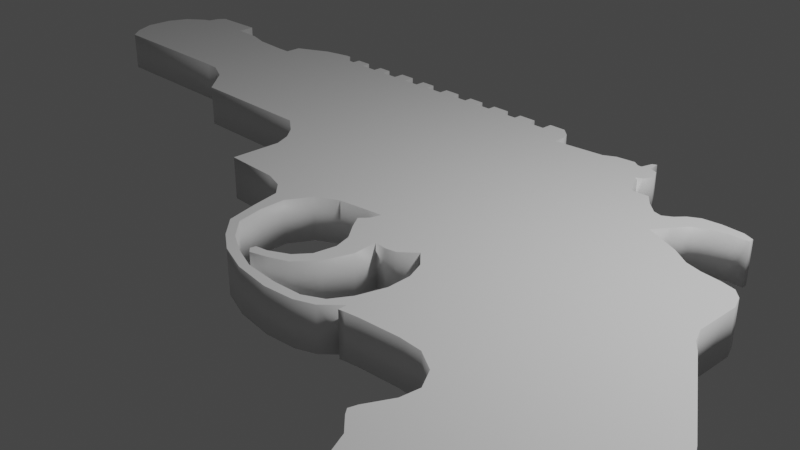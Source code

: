 # Source: heavy_pistol_pickup.blend  (saved by Blender 2.80.47; exported with 4.5.12 LTS)
import bpy
from mathutils import Matrix  # noqa: F401  (used for matrix-valued properties, if any)

bpy.ops.wm.read_factory_settings(use_empty=True)
scene = bpy.context.scene
scene.name = 'Scene'

# ---- collections
col_collection = bpy.data.collections.new('Collection'); scene.collection.children.link(col_collection)

# ---- materials (node trees are filled in below, after node groups)
mat_material = bpy.data.materials.new('Material')
mat_material.alpha_threshold = 0.0
mat_material.use_transparent_shadow = False
mat_material.roughness = 0.5
mat_material.line_color = (0.0, 0.0, 0.0, 1.0)

# ---- material node trees
mat_material.use_nodes = True; mat_material.node_tree.nodes.clear()
_N = mat_material.node_tree.nodes; _L = mat_material.node_tree.links
n0 = _N.new('ShaderNodeOutputMaterial'); n0.name = 'Material Output'; n0.location = (300, 300)
n1 = _N.new('ShaderNodeBsdfPrincipled'); n1.name = 'Principled BSDF'; n1.location = (10, 300)
n1.distribution = 'GGX'
n1.subsurface_method = 'BURLEY'
n1.inputs[3].default_value = 1.45
_L.new(n1.outputs[0], n0.inputs[0])
n0.is_active_output = True

# ---- world
world_world = bpy.data.worlds.new('World'); scene.world = world_world
world_world.use_nodes = True; world_world.node_tree.nodes.clear()
_N = world_world.node_tree.nodes; _L = world_world.node_tree.links
n0 = _N.new('ShaderNodeOutputWorld'); n0.name = 'World Output'; n0.location = (300, 300)
n1 = _N.new('ShaderNodeBackground'); n1.name = 'Background'; n1.location = (10, 300)
n1.inputs[0].default_value = (0.05088, 0.05088, 0.05088, 1.0)
_L.new(n1.outputs[0], n0.inputs[0])
n0.is_active_output = True
world_world.color = (0.05088, 0.05088, 0.05088)
world_world.use_sun_shadow = False
world_world.sun_shadow_jitter_overblur = 0.0

# ---- cameras
cam_camera = bpy.data.cameras.new('Camera')
cam_camera.clip_end = 100.0
cam_camera.ortho_scale = 7.314
cam_camera.dof.focus_distance = 0.0
cam_camera.dof.aperture_fstop = 128.0

# ---- lights
light_light = bpy.data.lights.new('Light', 'POINT')
light_light.transmission_factor = 0.0
light_light.cutoff_distance = 30.0
light_light.energy = 1000.0
light_light.shadow_buffer_clip_start = 1.001
light_light.shadow_soft_size = 0.1
light_light.shadow_maximum_resolution = 0.006
light_light.use_absolute_resolution = True

# ---- meshes
me_cube = bpy.data.meshes.new('Cube')
me_cube.from_pydata([(-0.6154, 0.09546, -0.03358), (-0.5514, 0.04825, -0.03358), (-0.5143, 0.004407, -0.03358), (-0.4907, -0.04955, -0.03358), (-0.4907, -0.2145, -0.03358), (-0.3103, -0.2185, -0.03358), (-0.2462, -0.2388, -0.03358), (-0.2024, -0.2792, -0.03358), (-1.055, 0.09546, -0.03358), (-1.146, 0.1933, -0.03358), (-1.224, 0.2303, -0.03358), (-1.274, 0.2337, -0.03358), (-1.787, 0.2337, -0.03358), (-1.827, 0.2776, -0.03358), (-1.861, 0.3484, -0.03358), (-1.861, 0.4428, -0.03358), (-1.831, 0.5102, -0.03358), (-1.774, 0.5574, -0.03358), (-1.75, 0.5676, -0.03358), (-1.743, 0.6047, -0.03358), (-1.723, 0.6283, -0.03358), (-1.545, 0.633, -0.03358), (-1.542, 0.5723, -0.03358), (-1.44, 0.5689, -0.03358), (-1.366, 0.5487, -0.03358), (-1.248, 0.5419, -0.03358), (-1.198, 0.5419, -0.03358), (-1.198, 0.5969, -0.03358), (-1.088, 0.6519, -0.03358), (-0.9999, 0.6721, -0.03358), (-0.9831, 0.6721, -0.03358), (-0.9493, 0.6384, -0.03358), (-0.9247, 0.6384, -0.03358), (-0.9247, 0.6657, -0.03358), (-0.8698, 0.6657, -0.03358), (-0.8698, 0.6354, -0.03358), (-0.8057, 0.6354, -0.03358), (-0.8057, 0.6657, -0.03358), (-0.7585, 0.6657, -0.03358), (-0.7585, 0.6354, -0.03358), (-0.6978, 0.6354, -0.03358), (-0.6978, 0.6725, -0.03358), (-0.6438, 0.6725, -0.03358), (-0.6438, 0.6354, -0.03358), (-0.5865, 0.6354, -0.03358), (-0.5865, 0.6691, -0.03358), (-0.5359, 0.6691, -0.03358), (-0.5359, 0.6387, -0.03358), (-0.4718, 0.6387, -0.03358), (-0.4718, 0.6691, -0.03358), (-0.4145, 0.6691, -0.03358), (-0.4145, 0.6421, -0.03358), (-0.3572, 0.6421, -0.03358), (-0.3572, 0.6691, -0.03358), (-0.3032, 0.6691, -0.03358), (-0.3032, 0.6421, -0.03358), (-0.2493, 0.6421, -0.03358), (-0.2493, 0.6691, -0.03358), (-0.1886, 0.6691, -0.03358), (-0.1886, 0.6421, -0.03358), (-0.1346, 0.6421, -0.03358), (-0.1346, 0.6691, -0.03358), (-0.07391, 0.6691, -0.03358), (-0.07391, 0.6387, -0.03358), (-0.01321, 0.6387, -0.03358), (-0.01321, 0.6758, -0.03358), (0.04411, 0.6758, -0.03358), (0.07446, 0.6489, -0.03358), (0.08458, 0.6219, -0.03358), (0.08424, 0.5814, -0.03358), (0.2529, 0.5983, -0.03358), (0.2899, 0.6185, -0.03358), (0.3506, 0.6252, -0.03358), (0.3709, 0.6118, -0.03358), (0.3844, 0.6118, -0.03358), (0.3945, 0.6489, -0.03358), (0.408, 0.6556, -0.03358), (0.4113, 0.6185, -0.03358), (0.4383, 0.6084, -0.03358), (0.4552, 0.5747, -0.03358), (0.4383, 0.5443, -0.03358), (0.4181, 0.5342, -0.03358), (0.4316, 0.5241, -0.03358), (0.4451, 0.487, -0.03358), (0.4653, 0.4533, -0.03358), (0.5193, 0.4566, -0.03358), (0.5496, 0.4195, -0.03358), (0.5867, 0.3858, -0.03358), (0.6137, 0.3791, -0.03358), (0.6407, 0.3959, -0.03358), (0.6643, 0.4229, -0.03358), (0.698, 0.4431, -0.03358), (0.7553, 0.4499, -0.03358), (0.8228, 0.4465, -0.03358), (0.8565, 0.433, -0.03358), (0.8565, 0.4162, -0.03358), (0.8093, 0.4162, -0.03358), (0.7553, 0.4027, -0.03358), (0.7047, 0.3791, -0.03358), (0.6778, 0.342, -0.03358), (0.6407, 0.288, -0.03358), (0.6912, 0.2678, -0.03358), (0.7519, 0.2408, -0.03358), (0.8093, 0.2037, -0.03358), (0.8599, 0.1902, -0.03358), (0.9206, 0.1835, -0.03358), (0.9644, 0.1734, -0.03358), (0.9914, 0.1464, -0.03358), (1.008, 0.1026, -0.03358), (1.008, -0.03908, -0.03358), (1.028, -0.08629, -0.03358), (1.052, -0.1166, -0.03358), (1.234, -0.3965, -0.03358), (1.322, -0.5618, -0.03358), (1.403, -0.7742, -0.03358), (1.463, -0.9395, -0.03358), (1.507, -1.074, -0.03358), (1.551, -1.162, -0.03358), (1.555, -1.202, -0.03358), (1.497, -1.246, -0.03358), (1.369, -1.28, -0.03358), (1.227, -1.294, -0.03358), (1.106, -1.294, -0.03358), (0.988, -1.28, -0.03358), (0.8936, -1.243, -0.03358), (0.8531, -1.189, -0.03358), (0.8362, -1.132, -0.03358), (0.7418, -1.068, -0.03358), (0.7317, -1.047, -0.03358), (0.7385, -1.024, -0.03358), (0.7755, -0.9664, -0.03358), (0.7789, -0.9125, -0.03358), (0.7519, -0.8518, -0.03358), (0.7081, -0.8113, -0.03358), (0.6946, -0.7945, -0.03358), (0.7014, -0.7708, -0.03358), (0.7385, -0.6967, -0.03358), (0.7452, -0.6393, -0.03358), (0.7115, -0.582, -0.03358), (0.6474, -0.5449, -0.03358), (0.5766, -0.5415, -0.03358), (0.4552, -0.5517, -0.03358), (0.4113, -0.5584, -0.03358), (0.3945, -0.5618, -0.03358), (0.3945, -0.5348, -0.03358), (0.3439, -0.5854, -0.03358), (0.2866, -0.609, -0.03358), (0.1922, -0.6191, -0.03358), (0.07413, -0.6056, -0.03358), (-0.02367, -0.5719, -0.03358), (-0.09111, -0.528, -0.03358), (-0.1552, -0.4673, -0.03358), (-0.1822, -0.3696, -0.03358), (-0.1282, -0.4572, -0.03358), (-0.1484, -0.3729, -0.03358), (-0.06751, -0.5146, -0.03358), (-6.178e-05, -0.5517, -0.03358), (0.08424, -0.582, -0.03358), (0.1922, -0.5887, -0.03358), (0.2832, -0.582, -0.03358), (0.3405, -0.5517, -0.03358), (0.3743, -0.4943, -0.03358), (0.3979, -0.41, -0.03358), (0.3945, -0.3358, -0.03358), (0.3709, -0.2785, -0.03358), (0.327, -0.2347, -0.03358), (0.2832, -0.2751, -0.03358), (0.2495, -0.2819, -0.03358), (0.209, -0.2785, -0.03358), (0.2158, -0.3561, -0.03358), (0.1888, -0.4404, -0.03358), (0.1382, -0.5011, -0.03358), (0.08424, -0.5247, -0.03358), (0.03029, -0.5415, -0.03358), (0.01343, -0.528, -0.03358), (0.0168, -0.5112, -0.03358), (0.05389, -0.5044, -0.03358), (0.1112, -0.4741, -0.03358), (0.1449, -0.4303, -0.03358), (0.1551, -0.3628, -0.03358), (0.1382, -0.3089, -0.03358), (0.09773, -0.2583, -0.03358), (0.07075, -0.2178, -0.03358), (0.09099, -0.1942, -0.03358), (0.1011, -0.1605, -0.03358), (0.05052, -0.1672, -0.03358), (-0.0439, -0.1807, -0.03358), (-0.1113, -0.2178, -0.03358), (-0.1518, -0.292, -0.03358), (-0.6154, 0.09546, 0.101), (-0.5514, 0.04825, 0.101), (-0.5143, 0.004407, 0.101), (-0.4907, -0.04955, 0.101), (-0.4907, -0.2145, 0.101), (-0.3103, -0.2185, 0.101), (-0.2462, -0.2388, 0.101), (-0.2024, -0.2792, 0.101), (-1.055, 0.09546, 0.101), (-1.146, 0.1933, 0.101), (-1.224, 0.2303, 0.101), (-1.274, 0.2337, 0.101), (-1.787, 0.2337, 0.101), (-1.827, 0.2776, 0.101), (-1.861, 0.3484, 0.101), (-1.861, 0.4428, 0.101), (-1.831, 0.5102, 0.101), (-1.774, 0.5574, 0.101), (-1.75, 0.5676, 0.101), (-1.743, 0.6047, 0.101), (-1.723, 0.6283, 0.101), (-1.545, 0.633, 0.101), (-1.542, 0.5723, 0.101), (-1.44, 0.5689, 0.101), (-1.366, 0.5487, 0.101), (-1.248, 0.5419, 0.101), (-1.198, 0.5419, 0.101), (-1.198, 0.5969, 0.101), (-1.088, 0.6519, 0.101), (-0.9999, 0.6721, 0.101), (-0.9831, 0.6721, 0.101), (-0.9493, 0.6384, 0.101), (-0.9247, 0.6384, 0.101), (-0.9247, 0.6657, 0.101), (-0.8698, 0.6657, 0.101), (-0.8698, 0.6354, 0.101), (-0.8057, 0.6354, 0.101), (-0.8057, 0.6657, 0.101), (-0.7585, 0.6657, 0.101), (-0.7585, 0.6354, 0.101), (-0.6978, 0.6354, 0.101), (-0.6978, 0.6725, 0.101), (-0.6438, 0.6725, 0.101), (-0.6438, 0.6354, 0.101), (-0.5865, 0.6354, 0.101), (-0.5865, 0.6691, 0.101), (-0.5359, 0.6691, 0.101), (-0.5359, 0.6387, 0.101), (-0.4718, 0.6387, 0.101), (-0.4718, 0.6691, 0.101), (-0.4145, 0.6691, 0.101), (-0.4145, 0.6421, 0.101), (-0.3572, 0.6421, 0.101), (-0.3572, 0.6691, 0.101), (-0.3032, 0.6691, 0.101), (-0.3032, 0.6421, 0.101), (-0.2493, 0.6421, 0.101), (-0.2493, 0.6691, 0.101), (-0.1886, 0.6691, 0.101), (-0.1886, 0.6421, 0.101), (-0.1346, 0.6421, 0.101), (-0.1346, 0.6691, 0.101), (-0.07391, 0.6691, 0.101), (-0.07391, 0.6387, 0.101), (-0.01321, 0.6387, 0.101), (-0.01321, 0.6758, 0.101), (0.04411, 0.6758, 0.101), (0.07446, 0.6489, 0.101), (0.08458, 0.6219, 0.101), (0.08424, 0.5814, 0.101), (0.2529, 0.5983, 0.101), (0.2899, 0.6185, 0.101), (0.3506, 0.6252, 0.101), (0.3709, 0.6118, 0.101), (0.3844, 0.6118, 0.101), (0.3945, 0.6489, 0.101), (0.408, 0.6556, 0.101), (0.4113, 0.6185, 0.101), (0.4383, 0.6084, 0.101), (0.4552, 0.5747, 0.101), (0.4383, 0.5443, 0.101), (0.4181, 0.5342, 0.101), (0.4316, 0.5241, 0.101), (0.4451, 0.487, 0.101), (0.4653, 0.4533, 0.101), (0.5193, 0.4566, 0.101), (0.5496, 0.4195, 0.101), (0.5867, 0.3858, 0.101), (0.6137, 0.3791, 0.101), (0.6407, 0.3959, 0.101), (0.6643, 0.4229, 0.101), (0.698, 0.4431, 0.101), (0.7553, 0.4499, 0.101), (0.8228, 0.4465, 0.101), (0.8565, 0.433, 0.101), (0.8565, 0.4162, 0.101), (0.8093, 0.4162, 0.101), (0.7553, 0.4027, 0.101), (0.7047, 0.3791, 0.101), (0.6778, 0.342, 0.101), (0.6407, 0.288, 0.101), (0.6912, 0.2678, 0.101), (0.7519, 0.2408, 0.101), (0.8093, 0.2037, 0.101), (0.8599, 0.1902, 0.101), (0.9206, 0.1835, 0.101), (0.9644, 0.1734, 0.101), (0.9914, 0.1464, 0.101), (1.008, 0.1026, 0.101), (1.008, -0.03908, 0.101), (1.028, -0.08629, 0.101), (1.052, -0.1166, 0.101), (1.234, -0.3965, 0.101), (1.322, -0.5618, 0.101), (1.403, -0.7742, 0.101), (1.463, -0.9395, 0.101), (1.507, -1.074, 0.101), (1.551, -1.162, 0.101), (1.555, -1.202, 0.101), (1.497, -1.246, 0.101), (1.369, -1.28, 0.101), (1.227, -1.294, 0.101), (1.106, -1.294, 0.101), (0.988, -1.28, 0.101), (0.8936, -1.243, 0.101), (0.8531, -1.189, 0.101), (0.8362, -1.132, 0.101), (0.7418, -1.068, 0.101), (0.7317, -1.047, 0.101), (0.7385, -1.024, 0.101), (0.7755, -0.9664, 0.101), (0.7789, -0.9125, 0.101), (0.7519, -0.8518, 0.101), (0.7081, -0.8113, 0.101), (0.6946, -0.7945, 0.101), (0.7014, -0.7708, 0.101), (0.7385, -0.6967, 0.101), (0.7452, -0.6393, 0.101), (0.7115, -0.582, 0.101), (0.6474, -0.5449, 0.101), (0.5766, -0.5415, 0.101), (0.4552, -0.5517, 0.101), (0.4113, -0.5584, 0.101), (0.3945, -0.5618, 0.101), (0.3945, -0.5348, 0.101), (0.3439, -0.5854, 0.101), (0.2866, -0.609, 0.101), (0.1922, -0.6191, 0.101), (0.07413, -0.6056, 0.101), (-0.02367, -0.5719, 0.101), (-0.09111, -0.528, 0.101), (-0.1552, -0.4673, 0.101), (-0.1822, -0.3696, 0.101), (-0.1282, -0.4572, 0.101), (-0.1484, -0.3729, 0.101), (-0.06751, -0.5146, 0.101), (-6.178e-05, -0.5517, 0.101), (0.08424, -0.582, 0.101), (0.1922, -0.5887, 0.101), (0.2832, -0.582, 0.101), (0.3405, -0.5517, 0.101), (0.3743, -0.4943, 0.101), (0.3979, -0.41, 0.101), (0.3945, -0.3358, 0.101), (0.3709, -0.2785, 0.101), (0.327, -0.2347, 0.101), (0.2832, -0.2751, 0.101), (0.2495, -0.2819, 0.101), (0.209, -0.2785, 0.101), (0.2158, -0.3561, 0.101), (0.1888, -0.4404, 0.101), (0.1382, -0.5011, 0.101), (0.08424, -0.5247, 0.101), (0.03029, -0.5415, 0.101), (0.01343, -0.528, 0.101), (0.0168, -0.5112, 0.101), (0.05389, -0.5044, 0.101), (0.1112, -0.4741, 0.101), (0.1449, -0.4303, 0.101), (0.1551, -0.3628, 0.101), (0.1382, -0.3089, 0.101), (0.09773, -0.2583, 0.101), (0.07075, -0.2178, 0.101), (0.09099, -0.1942, 0.101), (0.1011, -0.1605, 0.101), (0.05052, -0.1672, 0.101), (-0.0439, -0.1807, 0.101), (-0.1113, -0.2178, 0.101), (-0.1518, -0.292, 0.101)], [], [(360, 359, 367, 366), (70, 186, 187), (138, 139, 111), (68, 69, 64, 67), (165, 184, 70, 84), (259, 376, 375), (162, 140, 141, 161), (131, 114, 126, 130), (275, 274, 273, 276), (5, 4, 3), (356, 355, 354, 357), (191, 248, 245, 190), (20, 21, 22, 18), (176, 177, 171, 172), (257, 256, 253, 258), (364, 363, 362, 365), (252, 249, 258, 253), (122, 126, 114, 115), (224, 221, 198, 197), (185, 186, 70, 184), (190, 241, 240, 189), (228, 225, 189, 229), (251, 250, 249, 252), (255, 254, 253, 256), (0, 48, 51), (211, 207, 201, 200), (203, 202, 201, 207), (293, 298, 297, 294), (159, 146, 147, 158), (13, 14, 18, 12), (207, 206, 204, 203), (15, 16, 17), (18, 19, 20), (11, 24, 25), (279, 280, 91, 90), (55, 1, 52), (209, 207, 211, 210), (228, 39, 38, 227), (238, 237, 240, 239), (232, 229, 189, 233), (234, 233, 236, 235), (139, 140, 163, 111), (218, 217, 220, 219), (224, 223, 222, 221), (31, 32, 9), (277, 278, 89, 88), (34, 35, 32, 33), (318, 316, 315, 319), (83, 84, 70), (299, 298, 353, 352), (163, 110, 111), (290, 354, 353, 291), (260, 270, 262, 261), (264, 263, 266, 265), (74, 81, 73), (196, 377, 376, 259), (294, 297, 296, 295), (266, 263, 270, 269), (303, 320, 319, 315), (83, 81, 82), (64, 69, 60, 63), (293, 292, 353, 298), (270, 260, 259, 272), (103, 164, 102), (100, 101, 165), (88, 100, 87), (91, 98, 90), (91, 92, 97, 98), (344, 342, 340, 339), (286, 281, 280, 287), (178, 179, 169, 170), (224, 197, 189, 225), (375, 374, 373, 259), (141, 142, 144, 161), (333, 350, 349, 334), (334, 349, 348, 335), (335, 348, 347, 336), (336, 347, 346, 337), (337, 346, 345, 338), (196, 259, 258, 195), (9, 32, 35, 8), (258, 249, 191, 195), (343, 377, 196, 341), (352, 329, 328, 300), (327, 326, 301, 300), (302, 301, 326, 325), (162, 163, 140), (333, 331, 330, 350), (144, 145, 160, 161), (142, 143, 144), (179, 180, 168, 169), (315, 311, 304, 303), (119, 120, 116, 117), (309, 308, 306, 305), (117, 118, 119), (322, 321, 324, 323), (121, 122, 115), (15, 17, 18, 14), (123, 124, 125), (189, 237, 236, 233), (127, 128, 129), (244, 241, 190, 245), (372, 371, 370, 357), (351, 350, 330, 329), (181, 168, 180), (359, 358, 368, 367), (358, 357, 369, 368), (157, 148, 149, 156), (173, 176, 172), (361, 360, 366, 365), (75, 76, 77, 74), (7, 6, 69, 70), (215, 220, 217, 216), (192, 193, 194), (3, 2, 6, 5), (2, 60, 69, 6), (66, 67, 64, 65), (48, 49, 50, 51), (320, 131, 130, 319), (249, 248, 191), (1, 55, 56, 2), (12, 18, 22, 11), (8, 35, 36, 0), (0, 36, 39, 40), (159, 160, 145, 146), (26, 31, 9, 10), (0, 44, 47, 48), (315, 314, 312, 311), (345, 344, 339, 338), (29, 30, 31, 28), (2, 56, 59, 60), (26, 10, 11, 25), (11, 22, 23, 24), (71, 72, 73, 81), (206, 205, 204), (209, 208, 207), (264, 265, 76, 75), (112, 137, 138, 111), (163, 164, 109, 110), (189, 240, 237), (213, 200, 214), (215, 214, 200, 199), (28, 31, 26, 27), (365, 366, 177, 176), (107, 108, 105, 106), (38, 39, 36, 37), (62, 63, 60, 61), (221, 220, 198), (70, 71, 81, 83), (132, 133, 134, 135), (373, 372, 357, 354), (262, 270, 263), (300, 299, 352), (44, 45, 46, 47), (157, 158, 147, 148), (302, 321, 320, 303), (78, 79, 80, 77), (270, 272, 271), (195, 191, 192, 194), (108, 109, 104, 105), (259, 273, 272), (325, 324, 321, 302), (87, 84, 85, 86), (87, 100, 165, 84), (291, 353, 292), (354, 290, 289), (276, 289, 277), (89, 90, 98, 99), (279, 287, 280), (88, 89, 99, 100), (342, 343, 341, 340), (97, 92, 93, 96), (96, 93, 94, 95), (7, 70, 187, 188), (109, 164, 103, 104), (81, 74, 77, 80), (285, 282, 281, 286), (113, 136, 137, 112), (285, 284, 283, 282), (155, 150, 151, 153), (155, 156, 149, 150), (52, 1, 0, 51), (154, 153, 151, 152), (259, 373, 354, 273), (273, 354, 289, 276), (213, 212, 211, 200), (352, 351, 329), (154, 152, 7, 188), (333, 332, 331), (328, 327, 300), (289, 288, 278, 277), (132, 113, 114, 131), (135, 136, 113, 132), (0, 40, 43, 44), (307, 306, 308), (267, 266, 269, 268), (120, 121, 115, 116), (123, 125, 126, 122), (311, 310, 304), (314, 313, 312), (317, 316, 318), (127, 129, 130, 126), (165, 166, 167, 168), (102, 164, 165, 101), (287, 279, 278, 288), (184, 165, 168, 183), (181, 182, 183, 168), (369, 357, 370), (178, 170, 171, 177), (310, 309, 305, 304), (361, 365, 362), (176, 173, 174, 175), (301, 112, 111, 300), (250, 61, 60, 249), (352, 163, 162, 351), (193, 4, 5, 194), (302, 113, 112, 301), (251, 62, 61, 250), (352, 353, 164, 163), (199, 10, 9, 198), (303, 114, 113, 302), (252, 63, 62, 251), (353, 354, 165, 164), (197, 8, 0, 189), (351, 162, 161, 350), (249, 60, 59, 248), (354, 355, 166, 165), (202, 13, 12, 201), (305, 116, 115, 304), (254, 65, 64, 253), (355, 356, 167, 166), (203, 14, 13, 202), (306, 117, 116, 305), (255, 66, 65, 254), (356, 357, 168, 167), (204, 15, 14, 203), (307, 118, 117, 306), (256, 67, 66, 255), (285, 286, 97, 96), (191, 2, 3, 192), (357, 358, 169, 168), (205, 16, 15, 204), (308, 119, 118, 307), (257, 68, 67, 256), (358, 359, 170, 169), (206, 17, 16, 205), (309, 120, 119, 308), (258, 69, 68, 257), (359, 360, 171, 170), (207, 18, 17, 206), (310, 121, 120, 309), (259, 70, 69, 258), (360, 361, 172, 171), (208, 19, 18, 207), (311, 122, 121, 310), (259, 260, 71, 70), (361, 362, 173, 172), (209, 20, 19, 208), (312, 123, 122, 311), (260, 261, 72, 71), (362, 363, 174, 173), (210, 21, 20, 209), (313, 124, 123, 312), (261, 262, 73, 72), (363, 364, 175, 174), (211, 22, 21, 210), (314, 125, 124, 313), (262, 263, 74, 73), (364, 365, 176, 175), (212, 23, 22, 211), (315, 126, 125, 314), (263, 264, 75, 74), (230, 229, 232, 231), (213, 24, 23, 212), (316, 127, 126, 315), (242, 241, 244, 243), (366, 367, 178, 177), (214, 25, 24, 213), (317, 128, 127, 316), (194, 5, 6, 195), (265, 266, 77, 76), (215, 26, 25, 214), (318, 129, 128, 317), (266, 267, 78, 77), (368, 369, 180, 179), (216, 27, 26, 215), (319, 130, 129, 318), (267, 268, 79, 78), (369, 370, 181, 180), (217, 28, 27, 216), (246, 245, 248, 247), (268, 269, 80, 79), (370, 371, 182, 181), (218, 29, 28, 217), (321, 132, 131, 320), (227, 226, 225, 228), (269, 270, 81, 80), (219, 30, 29, 218), (322, 133, 132, 321), (270, 271, 82, 81), (372, 373, 184, 183), (220, 31, 30, 219), (323, 134, 133, 322), (271, 272, 83, 82), (374, 185, 184, 373), (221, 32, 31, 220), (324, 135, 134, 323), (272, 273, 84, 83), (375, 186, 185, 374), (222, 33, 32, 221), (325, 136, 135, 324), (273, 274, 85, 84), (376, 187, 186, 375), (223, 34, 33, 222), (326, 137, 136, 325), (274, 275, 86, 85), (377, 188, 187, 376), (224, 35, 34, 223), (327, 138, 137, 326), (275, 276, 87, 86), (343, 154, 188, 377), (225, 36, 35, 224), (328, 139, 138, 327), (276, 277, 88, 87), (226, 37, 36, 225), (329, 140, 139, 328), (40, 41, 42, 43), (367, 368, 179, 178), (227, 38, 37, 226), (278, 279, 90, 89), (52, 53, 54, 55), (56, 57, 58, 59), (229, 40, 39, 228), (331, 142, 141, 330), (280, 281, 92, 91), (230, 41, 40, 229), (332, 143, 142, 331), (281, 282, 93, 92), (231, 42, 41, 230), (333, 144, 143, 332), (282, 283, 94, 93), (232, 43, 42, 231), (334, 145, 144, 333), (283, 284, 95, 94), (233, 44, 43, 232), (335, 146, 145, 334), (284, 285, 96, 95), (234, 45, 44, 233), (330, 141, 140, 329), (336, 147, 146, 335), (235, 46, 45, 234), (337, 148, 147, 336), (286, 287, 98, 97), (236, 47, 46, 235), (338, 149, 148, 337), (287, 288, 99, 98), (237, 48, 47, 236), (339, 150, 149, 338), (288, 289, 100, 99), (238, 49, 48, 237), (340, 151, 150, 339), (289, 290, 101, 100), (239, 50, 49, 238), (341, 152, 151, 340), (290, 291, 102, 101), (240, 51, 50, 239), (196, 7, 152, 341), (291, 292, 103, 102), (241, 52, 51, 240), (371, 372, 183, 182), (344, 155, 153, 342), (292, 293, 104, 103), (242, 53, 52, 241), (342, 153, 154, 343), (198, 9, 8, 197), (293, 294, 105, 104), (243, 54, 53, 242), (345, 156, 155, 344), (201, 12, 11, 200), (294, 295, 106, 105), (244, 55, 54, 243), (346, 157, 156, 345), (195, 6, 7, 196), (295, 296, 107, 106), (245, 56, 55, 244), (347, 158, 157, 346), (189, 0, 1, 190), (296, 297, 108, 107), (246, 57, 56, 245), (348, 159, 158, 347), (192, 3, 4, 193), (297, 298, 109, 108), (247, 58, 57, 246), (349, 160, 159, 348), (190, 1, 2, 191), (298, 299, 110, 109), (248, 59, 58, 247), (350, 161, 160, 349), (200, 11, 10, 199), (299, 300, 111, 110), (253, 64, 63, 252), (304, 115, 114, 303), (220, 215, 199, 198)])
me_cube.polygons.foreach_set('use_smooth', [0, 0, 0, 0, 0, 0, 0, 0, 0, 0, 0, 0, 0, 0, 0, 0, 0, 0, 0, 0, 0, 0, 0, 0, 0, 0, 0, 0, 0, 0, 0, 0, 0, 0, 1, 0, 0, 1, 0, 0, 0, 0, 0, 0, 0, 1, 0, 0, 0, 0, 0, 0, 0, 0, 0, 0, 0, 0, 0, 0, 0, 0, 0, 0, 0, 0, 0, 0, 0, 0, 0, 0, 0, 0, 0, 0, 0, 0, 0, 0, 0, 0, 0, 0, 0, 0, 0, 0, 0, 0, 0, 0, 0, 0, 0, 0, 0, 0, 0, 0, 0, 0, 0, 0, 0, 0, 0, 0, 0, 0, 0, 0, 0, 0, 0, 0, 0, 0, 1, 0, 0, 0, 0, 0, 0, 0, 0, 0, 0, 0, 0, 0, 0, 0, 0, 0, 1, 0, 0, 0, 0, 0, 0, 1, 0, 0, 0, 0, 0, 0, 0, 0, 0, 0, 0, 0, 0, 0, 0, 0, 0, 0, 0, 0, 0, 0, 0, 0, 0, 0, 0, 0, 0, 0, 0, 0, 0, 0, 0, 0, 0, 0, 0, 0, 0, 0, 0, 0, 0, 0, 0, 0, 0, 0, 0, 0, 0, 0, 0, 0, 0, 0, 0, 0, 0, 0, 0, 0, 0, 0, 0, 0, 1, 1, 1, 1, 1, 1, 1, 1, 1, 1, 1, 1, 1, 1, 1, 1, 1, 1, 1, 1, 1, 1, 1, 1, 1, 1, 1, 1, 1, 1, 1, 1, 1, 1, 1, 1, 1, 1, 1, 1, 1, 1, 1, 1, 1, 1, 1, 1, 1, 1, 1, 1, 1, 1, 1, 1, 1, 1, 1, 1, 0, 1, 1, 0, 1, 1, 1, 1, 1, 1, 1, 1, 1, 1, 1, 1, 1, 1, 0, 1, 1, 1, 1, 0, 1, 1, 1, 1, 1, 1, 1, 1, 1, 1, 1, 1, 1, 1, 1, 1, 1, 1, 1, 1, 1, 1, 1, 1, 1, 1, 1, 1, 1, 1, 0, 1, 1, 1, 0, 0, 1, 1, 1, 1, 1, 1, 1, 1, 1, 1, 1, 1, 1, 1, 1, 1, 1, 1, 1, 1, 1, 1, 1, 1, 1, 1, 1, 1, 1, 1, 1, 1, 1, 1, 1, 1, 1, 1, 1, 1, 1, 1, 1, 1, 1, 1, 1, 1, 1, 1, 1, 1, 1, 1, 1, 1, 1, 1, 1, 1, 1, 1, 1, 1, 1, 1, 1, 1, 1, 1, 0])
_uv = me_cube.uv_layers.new(name='UVMap')
_uv.uv.foreach_set('vector', [0.0, 0.0, 0.0, 0.0, 0.0, 0.0, 0.0, 0.0, 0.0, 0.0, 0.0, 0.0, 0.0, 0.0, 0.0, 0.0, 0.0, 0.0, 0.0, 0.0, 0.0, 0.0, 0.0, 0.0, 0.0, 0.0, 0.0, 0.0, 0.0, 0.0, 0.0, 0.0, 0.0, 0.0, 0.0, 0.0, 0.0, 0.0, 0.0, 0.0, 0.0, 0.0, 0.0, 0.0, 0.0, 0.0, 0.0, 0.0, 0.0, 0.0, 0.0, 0.0, 0.0, 0.0, 0.0, 0.0, 0.0, 0.0, 0.0, 0.0, 0.0, 0.0, 0.0, 0.0, 0.0, 0.0, 0.0, 0.0, 0.0, 0.0, 0.0, 0.0, 0.0, 0.0, 0.0, 0.0, 0.0, 0.0, 0.0, 0.0, 0.0, 0.0, 0.0, 0.0, 0.0, 0.0, 0.0, 0.0, 0.0, 0.0, 0.0, 0.0, 0.0, 0.0, 0.0, 0.0, 0.0, 0.0, 0.0, 0.0, 0.0, 0.0, 0.0, 0.0, 0.0, 0.0, 0.0, 0.0, 0.0, 0.0, 0.0, 0.0, 0.0, 0.0, 0.0, 0.0, 0.0, 0.0, 0.0, 0.0, 0.0, 0.0, 0.0, 0.0, 0.0, 0.0, 0.0, 0.0, 0.0, 0.0, 0.0, 0.0, 0.0, 0.0, 0.0, 0.0, 0.0, 0.0, 0.0, 0.0, 0.0, 0.0, 0.0, 0.0, 0.0, 0.0, 0.0, 0.0, 0.0, 0.0, 0.0, 0.0, 0.0, 0.0, 0.0, 0.0, 0.0, 0.0, 0.0, 0.0, 0.0, 0.0, 0.0, 0.0, 0.0, 0.0, 0.0, 0.0, 0.0, 0.0, 0.0, 0.0, 0.0, 0.0, 0.0, 0.0, 0.0, 0.0, 0.0, 0.0, 0.0, 0.0, 0.0, 0.0, 0.0, 0.0, 0.0, 0.0, 0.0, 0.0, 0.0, 0.0, 0.0, 0.0, 0.0, 0.0, 0.0, 0.0, 0.0, 0.0, 0.0, 0.0, 0.0, 0.0, 0.0, 0.0, 0.0, 0.0, 0.0, 0.0, 0.0, 0.0, 0.0, 0.0, 0.0, 0.0, 0.0, 0.0, 0.0, 0.0, 0.0, 0.0, 0.0, 0.0, 0.0, 0.0, 0.0, 0.0, 0.0, 0.0, 0.0, 0.0, 0.0, 0.0, 0.0, 0.0, 0.0, 0.0, 0.0, 0.0, 0.0, 0.0, 0.0, 0.0, 0.0, 0.0, 0.0, 0.0, 0.0, 0.0, 0.0, 0.0, 0.0, 0.0, 0.0, 0.0, 0.0, 0.0, 0.0, 0.0, 0.0, 0.0, 0.0, 0.0, 0.0, 0.0, 0.0, 0.0, 0.0, 0.0, 0.0, 0.0, 0.0, 0.0, 0.0, 0.0, 0.0, 0.0, 0.0, 0.0, 0.0, 0.0, 0.0, 0.0, 0.0, 0.0, 0.0, 0.0, 0.0, 0.0, 0.0, 0.0, 0.0, 0.0, 0.0, 0.0, 0.0, 0.0, 0.0, 0.0, 0.0, 0.0, 0.0, 0.0, 0.0, 0.0, 0.0, 0.0, 0.0, 0.0, 0.0, 0.0, 0.0, 0.0, 0.0, 0.0, 0.0, 0.0, 0.0, 0.0, 0.0, 0.0, 0.0, 0.0, 0.0, 0.0, 0.0, 0.0, 0.0, 0.0, 0.0, 0.0, 0.0, 0.0, 0.0, 0.0, 0.0, 0.0, 0.0, 0.0, 0.0, 0.0, 0.0, 0.0, 0.0, 0.0, 0.0, 0.0, 0.0, 0.0, 0.0, 0.0, 0.0, 0.0, 0.0, 0.0, 0.0, 0.0, 0.0, 0.0, 0.0, 0.0, 0.0, 0.0, 0.0, 0.0, 0.0, 0.0, 0.0, 0.0, 0.0, 0.0, 0.0, 0.0, 0.0, 0.0, 0.0, 0.0, 0.0, 0.0, 0.0, 0.0, 0.0, 0.0, 0.0, 0.0, 0.0, 0.0, 0.0, 0.0, 0.0, 0.0, 0.0, 0.0, 0.0, 0.0, 0.0, 0.0, 0.0, 0.0, 0.0, 0.0, 0.0, 0.0, 0.0, 0.0, 0.0, 0.0, 0.0, 0.0, 0.0, 0.0, 0.0, 0.0, 0.0, 0.0, 0.0, 0.0, 0.0, 0.0, 0.0, 0.0, 0.0, 0.0, 0.0, 0.0, 0.0, 0.0, 0.0, 0.0, 0.0, 0.0, 0.0, 0.0, 0.0, 0.0, 0.0, 0.0, 0.0, 0.0, 0.0, 0.0, 0.0, 0.0, 0.0, 0.0, 0.0, 0.0, 0.0, 0.0, 0.0, 0.0, 0.0, 0.0, 0.0, 0.0, 0.0, 0.0, 0.0, 0.0, 0.0, 0.0, 0.0, 0.0, 0.0, 0.0, 0.0, 0.0, 0.0, 0.0, 0.0, 0.0, 0.0, 0.0, 0.0, 0.0, 0.0, 0.0, 0.0, 0.0, 0.0, 0.0, 0.0, 0.0, 0.0, 0.0, 0.0, 0.0, 0.0, 0.0, 0.0, 0.0, 0.0, 0.0, 0.0, 0.0, 0.0, 0.0, 0.0, 0.0, 0.0, 0.0, 0.0, 0.0, 0.0, 0.0, 0.0, 0.0, 0.0, 0.0, 0.0, 0.0, 0.0, 0.0, 0.0, 0.0, 0.0, 0.0, 0.0, 0.0, 0.0, 0.0, 0.0, 0.0, 0.0, 0.0, 0.0, 0.0, 0.0, 0.0, 0.0, 0.0, 0.0, 0.0, 0.0, 0.0, 0.0, 0.0, 0.0, 0.0, 0.0, 0.0, 0.0, 0.0, 0.0, 0.0, 0.0, 0.0, 0.0, 0.0, 0.0, 0.0, 0.0, 0.0, 0.0, 0.0, 0.0, 0.0, 0.0, 0.0, 0.0, 0.0, 0.0, 0.0, 0.0, 0.0, 0.0, 0.0, 0.0, 0.0, 0.0, 0.0, 0.0, 0.0, 0.0, 0.0, 0.0, 0.0, 0.0, 0.0, 0.0, 0.0, 0.0, 0.0, 0.0, 0.0, 0.0, 0.0, 0.0, 0.0, 0.0, 0.0, 0.0, 0.0, 0.0, 0.0, 0.0, 0.0, 0.0, 0.0, 0.0, 0.0, 0.0, 0.0, 0.0, 0.0, 0.0, 0.0, 0.0, 0.0, 0.0, 0.0, 0.0, 0.0, 0.0, 0.0, 0.0, 0.0, 0.0, 0.0, 0.0, 0.0, 0.0, 0.0, 0.0, 0.0, 0.0, 0.0, 0.0, 0.0, 0.0, 0.0, 0.0, 0.0, 0.0, 0.0, 0.0, 0.0, 0.0, 0.0, 0.0, 0.0, 0.0, 0.0, 0.0, 0.0, 0.0, 0.0, 0.0, 0.0, 0.0, 0.0, 0.0, 0.0, 0.0, 0.0, 0.0, 0.0, 0.0, 0.0, 0.0, 0.0, 0.0, 0.0, 0.0, 0.0, 0.0, 0.0, 0.0, 0.0, 0.0, 0.0, 0.0, 0.0, 0.0, 0.0, 0.0, 0.0, 0.0, 0.0, 0.0, 0.0, 0.0, 0.0, 0.0, 0.0, 0.0, 0.0, 0.0, 0.0, 0.0, 0.0, 0.0, 0.0, 0.0, 0.0, 0.0, 0.0, 0.0, 0.0, 0.0, 0.0, 0.0, 0.0, 0.0, 0.0, 0.0, 0.0, 0.0, 0.0, 0.0, 0.0, 0.0, 0.0, 0.0, 0.0, 0.0, 0.0, 0.0, 0.0, 0.0, 0.0, 0.0, 0.0, 0.0, 0.0, 0.0, 0.0, 0.0, 0.0, 0.0, 0.0, 0.0, 0.0, 0.0, 0.0, 0.0, 0.0, 0.0, 0.0, 0.0, 0.0, 0.0, 0.0, 0.0, 0.0, 0.0, 0.0, 0.0, 0.0, 0.0, 0.0, 0.0, 0.0, 0.0, 0.0, 0.0, 0.0, 0.0, 0.0, 0.0, 0.0, 0.0, 0.0, 0.0, 0.0, 0.0, 0.0, 0.0, 0.0, 0.0, 0.0, 0.0, 0.0, 0.0, 0.0, 0.0, 0.0, 0.0, 0.0, 0.0, 0.0, 0.0, 0.0, 0.0, 0.0, 0.0, 0.0, 0.0, 0.0, 0.0, 0.0, 0.0, 0.0, 0.0, 0.0, 0.0, 0.0, 0.0, 0.0, 0.0, 0.0, 0.0, 0.0, 0.0, 0.0, 0.0, 0.0, 0.0, 0.0, 0.0, 0.0, 0.0, 0.0, 0.0, 0.0, 0.0, 0.0, 0.0, 0.0, 0.0, 0.0, 0.0, 0.0, 0.0, 0.0, 0.0, 0.0, 0.0, 0.0, 0.0, 0.0, 0.0, 0.0, 0.0, 0.0, 0.0, 0.0, 0.0, 0.0, 0.0, 0.0, 0.0, 0.0, 0.0, 0.0, 0.0, 0.0, 0.0, 0.0, 0.0, 0.0, 0.0, 0.0, 0.0, 0.0, 0.0, 0.0, 0.0, 0.0, 0.0, 0.0, 0.0, 0.0, 0.0, 0.0, 0.0, 0.0, 0.0, 0.0, 0.0, 0.0, 0.0, 0.0, 0.0, 0.0, 0.0, 0.0, 0.0, 0.0, 0.0, 0.0, 0.0, 0.0, 0.0, 0.0, 0.0, 0.0, 0.0, 0.0, 0.0, 0.0, 0.0, 0.0, 0.0, 0.0, 0.0, 0.0, 0.0, 0.0, 0.0, 0.0, 0.0, 0.0, 0.0, 0.0, 0.0, 0.0, 0.0, 0.0, 0.0, 0.0, 0.0, 0.0, 0.0, 0.0, 0.0, 0.0, 0.0, 0.0, 0.0, 0.0, 0.0, 0.0, 0.0, 0.0, 0.0, 0.0, 0.0, 0.0, 0.0, 0.0, 0.0, 0.0, 0.0, 0.0, 0.0, 0.0, 0.0, 0.0, 0.0, 0.0, 0.0, 0.0, 0.0, 0.0, 0.0, 0.0, 0.0, 0.0, 0.0, 0.0, 0.0, 0.0, 0.0, 0.0, 0.0, 0.0, 0.0, 0.0, 0.0, 0.0, 0.0, 0.0, 0.0, 0.0, 0.0, 0.0, 0.0, 0.0, 0.0, 0.0, 0.0, 0.0, 0.0, 0.0, 0.0, 0.0, 0.0, 0.0, 0.0, 0.0, 0.0, 0.0, 0.0, 0.0, 0.0, 0.0, 0.0, 0.0, 0.0, 0.0, 0.0, 0.0, 0.0, 0.0, 0.0, 0.0, 0.0, 0.0, 0.0, 0.0, 0.0, 0.0, 0.0, 0.0, 0.0, 0.0, 0.0, 0.0, 0.0, 0.0, 0.0, 0.0, 0.0, 0.0, 0.0, 0.0, 0.0, 0.0, 0.0, 0.0, 0.0, 0.0, 0.0, 0.0, 0.0, 0.0, 0.0, 0.0, 0.0, 0.0, 0.0, 0.0, 0.0, 0.0, 0.0, 0.0, 0.0, 0.0, 0.0, 0.0, 0.0, 0.0, 0.0, 0.0, 0.0, 0.0, 0.0, 0.0, 0.0, 0.0, 0.0, 0.0, 0.0, 0.0, 0.0, 0.0, 0.0, 0.0, 0.0, 0.0, 0.0, 0.0, 0.0, 0.0, 0.0, 0.0, 0.0, 0.0, 0.0, 0.0, 0.0, 0.0, 0.0, 0.0, 0.0, 0.0, 0.0, 0.0, 0.0, 0.0, 0.0, 0.0, 0.0, 0.0, 0.0, 0.0, 0.0, 0.0, 0.0, 0.0, 0.0, 0.0, 0.0, 0.0, 0.0, 0.0, 0.0, 0.0, 0.0, 0.0, 0.0, 0.0, 0.0, 0.0, 0.0, 0.0, 0.0, 0.0, 0.0, 0.0, 0.0, 0.0, 0.0, 0.0, 0.0, 0.0, 0.0, 0.0, 0.0, 0.0, 0.0, 0.0, 0.0, 0.0, 0.0, 0.0, 0.0, 0.0, 0.0, 0.0, 0.0, 0.0, 0.0, 0.0, 0.0, 0.0, 0.0, 0.0, 0.0, 0.0, 0.0, 0.0, 0.0, 0.0, 0.0, 0.0, 0.0, 0.0, 0.0, 0.0, 0.0, 0.0, 0.0, 0.0, 0.0, 0.0, 0.0, 0.0, 0.0, 0.0, 0.0, 0.0, 0.0, 0.0, 0.0, 0.0, 0.0, 0.0, 0.0, 0.0, 0.0, 0.0, 0.0, 0.0, 0.0, 0.0, 0.0, 0.0, 0.0, 0.0, 0.0, 0.0, 0.0, 0.0, 0.0, 0.0, 0.0, 0.0, 0.0, 0.0, 0.0, 0.0, 0.0, 0.0, 0.0, 0.0, 0.0, 0.0, 0.0, 0.0, 0.0, 0.0, 0.0, 0.0, 0.0, 0.0, 0.0, 0.0, 0.0, 0.0, 0.0, 0.0, 0.0, 0.0, 0.0, 0.0, 0.0, 0.0, 0.0, 0.0, 0.0, 0.0, 0.0, 0.0, 0.0, 0.0, 0.0, 0.0, 0.0, 0.0, 0.0, 0.0, 0.0, 0.0, 0.0, 0.0, 0.0, 0.0, 0.0, 0.0, 0.0, 0.0, 0.0, 0.0, 0.0, 0.0, 0.0, 0.0, 0.0, 0.0, 0.0, 0.0, 0.0, 0.0, 0.0, 0.0, 0.0, 0.0, 0.0, 0.0, 0.0, 0.0, 0.0, 0.0, 0.0, 0.0, 0.0, 0.0, 0.0, 0.0, 0.0, 0.0, 0.0, 0.0, 0.0, 0.0, 0.0, 0.0, 0.0, 0.0, 0.0, 0.0, 0.0, 0.0, 0.0, 0.0, 0.0, 0.0, 0.0, 0.0, 0.0, 0.0, 0.0, 0.0, 0.0, 0.0, 0.0, 0.0, 0.0, 0.0, 0.0, 0.0, 0.0, 0.0, 0.0, 0.0, 0.0, 0.0, 0.0, 0.0, 0.0, 0.0, 0.0, 0.0, 0.0, 0.0, 0.0, 0.0, 0.0, 0.0, 0.0, 0.0, 0.0, 0.0, 0.0, 0.0, 0.0, 0.0, 0.0, 0.0, 0.0, 0.0, 0.0, 0.0, 0.0, 0.0, 0.0, 0.0, 0.0, 0.0, 0.0, 0.0, 0.0, 0.0, 0.0, 0.0, 0.0, 0.0, 0.0, 0.0, 0.0, 0.0, 0.0, 0.0, 0.0, 0.0, 0.0, 0.0, 0.0, 0.0, 0.0, 0.0, 0.0, 0.0, 0.0, 0.0, 0.0, 0.0, 0.0, 0.0, 0.0, 0.0, 0.0, 0.0, 0.0, 0.0, 0.0, 0.0, 0.0, 0.0, 0.0, 0.0, 0.0, 0.0, 0.0, 0.0, 0.0, 0.0, 0.0, 0.0, 0.0, 0.0, 0.0, 0.0, 0.0, 0.0, 0.0, 0.0, 0.0, 0.0, 0.0, 0.0, 0.0, 0.0, 0.0, 0.0, 0.0, 0.0, 0.0, 0.0, 0.0, 0.0, 0.0, 0.0, 0.0, 0.0, 0.0, 0.0, 0.0, 0.0, 0.0, 0.0, 0.0, 0.0, 0.0, 0.0, 0.0, 0.0, 0.0, 0.0, 0.0, 0.0, 0.0, 0.0, 0.0, 0.0, 0.0, 0.0, 0.0, 0.0, 0.0, 0.0, 0.0, 0.0, 0.0, 0.0, 0.0, 0.0, 0.0, 0.0, 0.0, 0.0, 0.0, 0.0, 0.0, 0.0, 0.0, 0.0, 0.0, 0.0, 0.0, 0.0, 0.0, 0.0, 0.0, 0.0, 0.0, 0.0, 0.0, 0.0, 0.0, 0.0, 0.0, 0.0, 0.0, 0.0, 0.0, 0.0, 0.0, 0.0, 0.0, 0.0, 0.0, 0.0, 0.0, 0.0, 0.0, 0.0, 0.0, 0.0, 0.0, 0.0, 0.0, 0.0, 0.0, 0.0, 0.0, 0.0, 0.0, 0.0, 0.0, 0.0, 0.0, 0.0, 0.0, 0.0, 0.0, 0.0, 0.0, 0.0, 0.0, 0.0, 0.0, 0.0, 0.0, 0.0, 0.0, 0.0, 0.0, 0.0, 0.0, 0.0, 0.0, 0.0, 0.0, 0.0, 0.0, 0.0, 0.0, 0.0, 0.0, 0.0, 0.0, 0.0, 0.0, 0.0, 0.0, 0.0, 0.0, 0.0, 0.0, 0.0, 0.0, 0.0, 0.0, 0.0, 0.0, 0.0, 0.0, 0.0, 0.0, 0.0, 0.0, 0.0, 0.0, 0.0, 0.0, 0.0, 0.0, 0.0, 0.0, 0.0, 0.0, 0.0, 0.0, 0.0, 0.0, 0.0, 0.0, 0.0, 0.0, 0.0, 0.0, 0.0, 0.0, 0.0, 0.0, 0.0, 0.0, 0.0, 0.0, 0.0, 0.0, 0.0, 0.0, 0.0, 0.0, 0.0, 0.0, 0.0, 0.0, 0.0, 0.0, 0.0, 0.0, 0.0, 0.0, 0.0, 0.0, 0.0, 0.0, 0.0, 0.0, 0.0, 0.0, 0.0, 0.0, 0.0, 0.0, 0.0, 0.0, 0.0, 0.0, 0.0, 0.0, 0.0, 0.0, 0.0, 0.0, 0.0, 0.0, 0.0, 0.0, 0.0, 0.0, 0.0, 0.0, 0.0, 0.0, 0.0, 0.0, 0.0, 0.0, 0.0, 0.0, 0.0, 0.0, 0.0, 0.0, 0.0, 0.0, 0.0, 0.0, 0.0, 0.0, 0.0, 0.0, 0.0, 0.0, 0.0, 0.0, 0.0, 0.0, 0.0, 0.0, 0.0, 0.0, 0.0, 0.0, 0.0, 0.0, 0.0, 0.0, 0.0, 0.0, 0.0, 0.0, 0.0, 0.0, 0.0, 0.0, 0.0, 0.0, 0.0, 0.0, 0.0, 0.0, 0.0, 0.0, 0.0, 0.0, 0.0, 0.0, 0.0, 0.0, 0.0, 0.0, 0.0, 0.0, 0.0, 0.0, 0.0, 0.0, 0.0, 0.0, 0.0, 0.0, 0.0, 0.0, 0.0, 0.0, 0.0, 0.0, 0.0, 0.0, 0.0, 0.0, 0.0, 0.0, 0.0, 0.0, 0.0, 0.0, 0.0, 0.0, 0.0, 0.0, 0.0, 0.0, 0.0, 0.0, 0.0, 0.0, 0.0, 0.0, 0.0, 0.0, 0.0, 0.0, 0.0, 0.0, 0.0, 0.0, 0.0, 0.0, 0.0, 0.0, 0.0, 0.0, 0.0, 0.0, 0.0, 0.0, 0.0, 0.0, 0.0, 0.0, 0.0, 0.0, 0.0, 0.0, 0.0, 0.0, 0.0, 0.0, 0.0, 0.0, 0.0, 0.0, 0.0, 0.0, 0.0, 0.0, 0.0, 0.0, 0.0, 0.0, 0.0, 0.0, 0.0, 0.0, 0.0, 0.0, 0.0, 0.0, 0.0, 0.0, 0.0, 0.0, 0.0, 0.0, 0.0, 0.0, 0.0, 0.0, 0.0, 0.0, 0.0, 0.0, 0.0, 0.0, 0.0, 0.0, 0.0, 0.0, 0.0, 0.0, 0.0, 0.0, 0.0, 0.0, 0.0, 0.0, 0.0, 0.0, 0.0, 0.0, 0.0, 0.0, 0.0, 0.0, 0.0, 0.0, 0.0, 0.0, 0.0, 0.0, 0.0, 0.0, 0.0, 0.0, 0.0, 0.0, 0.0, 0.0, 0.0, 0.0, 0.0, 0.0, 0.0, 0.0, 0.0, 0.0, 0.0, 0.0, 0.0, 0.0, 0.0, 0.0, 0.0, 0.0, 0.0, 0.0, 0.0, 0.0, 0.0, 0.0, 0.0, 0.0, 0.0, 0.0, 0.0, 0.0, 0.0, 0.0, 0.0, 0.0, 0.0, 0.0, 0.0, 0.0, 0.0, 0.0, 0.0, 0.0, 0.0, 0.0, 0.0, 0.0, 0.0, 0.0, 0.0, 0.0, 0.0, 0.0, 0.0, 0.0, 0.0, 0.0, 0.0, 0.0, 0.0, 0.0, 0.0, 0.0, 0.0, 0.0, 0.0, 0.0, 0.0, 0.0, 0.0, 0.0, 0.0, 0.0, 0.0, 0.0, 0.0, 0.0, 0.0, 0.0, 0.0, 0.0, 0.0, 0.0, 0.0, 0.0, 0.0, 0.0, 0.0, 0.0, 0.0, 0.0, 0.0, 0.0, 0.0, 0.0, 0.0, 0.0, 0.0, 0.0, 0.0, 0.0, 0.0, 0.0, 0.0, 0.0, 0.0, 0.0, 0.0, 0.0, 0.0, 0.0, 0.0, 0.0, 0.0, 0.0, 0.0, 0.0, 0.0, 0.0, 0.0, 0.0, 0.0, 0.0, 0.0, 0.0, 0.0, 0.0, 0.0, 0.0, 0.0, 0.0, 0.0, 0.0, 0.0, 0.0, 0.0, 0.0, 0.0, 0.0, 0.0, 0.0, 0.0, 0.0, 0.0, 0.0, 0.0, 0.0, 0.0, 0.0, 0.0, 0.0, 0.0, 0.0, 0.0, 0.0, 0.0, 0.0, 0.0, 0.0, 0.0, 0.0, 0.0, 0.0, 0.0, 0.0, 0.0, 0.0, 0.0, 0.0, 0.0, 0.0, 0.0, 0.0, 0.0, 0.0, 0.0, 0.0, 0.0, 0.0, 0.0, 0.0, 0.0, 0.0, 0.0, 0.0, 0.0, 0.0, 0.0, 0.0, 0.0, 0.0, 0.0, 0.0, 0.0, 0.0, 0.0, 0.0, 0.0, 0.0, 0.0, 0.0, 0.0, 0.0, 0.0, 0.0, 0.0, 0.0, 0.0, 0.0, 0.0, 0.0, 0.0, 0.0, 0.0, 0.0, 0.0, 0.0, 0.0, 0.0, 0.0, 0.0, 0.0, 0.0, 0.0, 0.0, 0.0, 0.0, 0.0, 0.0, 0.0, 0.0, 0.0, 0.0, 0.0, 0.0, 0.0, 0.0, 0.0, 0.0, 0.0, 0.0, 0.0, 0.0, 0.0, 0.0, 0.0, 0.0, 0.0, 0.0, 0.0, 0.0, 0.0, 0.0, 0.0, 0.0, 0.0, 0.0, 0.0, 0.0, 0.0, 0.0, 0.0, 0.0, 0.0, 0.0, 0.0, 0.0, 0.0, 0.0, 0.0, 0.0, 0.0, 0.0, 0.0, 0.0, 0.0, 0.0, 0.0, 0.0, 0.0, 0.0, 0.0, 0.0, 0.0, 0.0, 0.0, 0.0, 0.0, 0.0, 0.0, 0.0, 0.0, 0.0, 0.0, 0.0, 0.0, 0.0, 0.0, 0.0, 0.0, 0.0, 0.0, 0.0, 0.0, 0.0, 0.0, 0.0, 0.0, 0.0, 0.0, 0.0, 0.0, 0.0, 0.0, 0.0, 0.0, 0.0, 0.0, 0.0, 0.0, 0.0, 0.0, 0.0, 0.0, 0.0, 0.0, 0.0, 0.0, 0.0, 0.0, 0.0, 0.0, 0.0, 0.0, 0.0, 0.0, 0.0, 0.0, 0.0, 0.0, 0.0, 0.0, 0.0, 0.0, 0.0, 0.0, 0.0, 0.0, 0.0, 0.0, 0.0, 0.0, 0.0, 0.0, 0.0, 0.0, 0.0, 0.0, 0.0, 0.0, 0.0, 0.0, 0.0, 0.0, 0.0, 0.0, 0.0, 0.0, 0.0, 0.0, 0.0, 0.0, 0.0, 0.0, 0.0, 0.0, 0.0, 0.0, 0.0, 0.0, 0.0, 0.0, 0.0, 0.0, 0.0, 0.0, 0.0, 0.0, 0.0, 0.0, 0.0, 0.0, 0.0, 0.0, 0.0, 0.0, 0.0, 0.0, 0.0, 0.0, 0.0, 0.0, 0.0, 0.0, 0.0, 0.0, 0.0, 0.0, 0.0, 0.0, 0.0, 0.0, 0.0, 0.0, 0.0, 0.0, 0.0, 0.0, 0.0, 0.0, 0.0, 0.0, 0.0, 0.0, 0.0, 0.0, 0.0, 0.0, 0.0, 0.0, 0.0, 0.0, 0.0, 0.0, 0.0, 0.0, 0.0, 0.0, 0.0, 0.0, 0.0, 0.0, 0.0, 0.0, 0.0, 0.0, 0.0, 0.0, 0.0, 0.0, 0.0, 0.0, 0.0, 0.0, 0.0, 0.0, 0.0, 0.0, 0.0, 0.0, 0.0, 0.0, 0.0, 0.0, 0.0, 0.0, 0.0, 0.0, 0.0, 0.0, 0.0, 0.0, 0.0, 0.0, 0.0, 0.0, 0.0, 0.0, 0.0, 0.0, 0.0, 0.0, 0.0, 0.0, 0.0, 0.0, 0.0, 0.0, 0.0, 0.0, 0.0, 0.0, 0.0, 0.0, 0.0, 0.0, 0.0, 0.0, 0.0, 0.0, 0.0, 0.0, 0.0, 0.0, 0.0, 0.0, 0.0, 0.0, 0.0, 0.0, 0.0, 0.0, 0.0, 0.0, 0.0, 0.0, 0.0, 0.0, 0.0, 0.0, 0.0, 0.0, 0.0, 0.0, 0.0, 0.0, 0.0, 0.0, 0.0, 0.0, 0.0, 0.0, 0.0, 0.0, 0.0, 0.0, 0.0, 0.0, 0.0, 0.0, 0.0, 0.0, 0.0, 0.0, 0.0, 0.0, 0.0, 0.0, 0.0, 0.0, 0.0, 0.0, 0.0, 0.0, 0.0, 0.0, 0.0, 0.0, 0.0, 0.0, 0.0, 0.0, 0.0, 0.0, 0.0, 0.0, 0.0, 0.0, 0.0, 0.0, 0.0, 0.0, 0.0, 0.0, 0.0, 0.0, 0.0, 0.0, 0.0, 0.0, 0.0, 0.0, 0.0, 0.0, 0.0, 0.0, 0.0, 0.0, 0.0, 0.0, 0.0, 0.0, 0.0, 0.0, 0.0, 0.0, 0.0, 0.0, 0.0, 0.0, 0.0, 0.0, 0.0, 0.0, 0.0, 0.0, 0.0, 0.0, 0.0, 0.0, 0.0, 0.0, 0.0, 0.0, 0.0, 0.0, 0.0, 0.0, 0.0, 0.0, 0.0, 0.0, 0.0, 0.0, 0.0, 0.0, 0.0, 0.0, 0.0, 0.0, 0.0, 0.0, 0.0, 0.0, 0.0, 0.0, 0.0, 0.0, 0.0, 0.0, 0.0, 0.0, 0.0, 0.0, 0.0, 0.0, 0.0, 0.0, 0.0, 0.0, 0.0, 0.0, 0.0, 0.0, 0.0, 0.0, 0.0, 0.0, 0.0, 0.0, 0.0, 0.0, 0.0, 0.0, 0.0, 0.0, 0.0, 0.0, 0.0, 0.0, 0.0, 0.0, 0.0, 0.0, 0.0, 0.0, 0.0, 0.0, 0.0, 0.0, 0.0, 0.0, 0.0, 0.0, 0.0, 0.0, 0.0, 0.0, 0.0, 0.0, 0.0, 0.0, 0.0, 0.0, 0.0, 0.0, 0.0, 0.0, 0.0, 0.0, 0.0, 0.0, 0.0, 0.0, 0.0, 0.0, 0.0, 0.0, 0.0, 0.0, 0.0, 0.0, 0.0, 0.0, 0.0, 0.0, 0.0, 0.0, 0.0, 0.0, 0.0, 0.0, 0.0, 0.0, 0.0, 0.0, 0.0, 0.0, 0.0, 0.0, 0.0, 0.0, 0.0, 0.0, 0.0, 0.0, 0.0, 0.0, 0.0, 0.0, 0.0, 0.0, 0.0, 0.0, 0.0, 0.0, 0.0, 0.0, 0.0, 0.0, 0.0, 0.0, 0.0, 0.0, 0.0, 0.0, 0.0, 0.0, 0.0, 0.0, 0.0, 0.0, 0.0, 0.0, 0.0, 0.0, 0.0, 0.0, 0.0, 0.0, 0.0, 0.0, 0.0, 0.0, 0.0, 0.0, 0.0, 0.0, 0.0, 0.0, 0.0, 0.0, 0.0, 0.0, 0.0, 0.0, 0.0, 0.0, 0.0, 0.0, 0.0, 0.0, 0.0, 0.0, 0.0, 0.0, 0.0, 0.0, 0.0, 0.0, 0.0, 0.0, 0.0, 0.0, 0.0, 0.0, 0.0, 0.0, 0.0, 0.0, 0.0, 0.0, 0.0, 0.0, 0.0, 0.0, 0.0, 0.0, 0.0, 0.0, 0.0, 0.0, 0.0, 0.0, 0.0, 0.0, 0.0, 0.0, 0.0, 0.0, 0.0, 0.0, 0.0, 0.0, 0.0, 0.0, 0.0, 0.0, 0.0, 0.0, 0.0, 0.0, 0.0, 0.0, 0.0, 0.0, 0.0, 0.0, 0.0, 0.0, 0.0, 0.0, 0.0, 0.0, 0.0, 0.0, 0.0, 0.0, 0.0, 0.0, 0.0, 0.0, 0.0, 0.0, 0.0, 0.0, 0.0, 0.0, 0.0, 0.0, 0.0, 0.0, 0.0, 0.0, 0.0, 0.0, 0.0, 0.0, 0.0, 0.0, 0.0, 0.0, 0.0, 0.0, 0.0, 0.0, 0.0, 0.0, 0.0, 0.0, 0.0, 0.0, 0.0, 0.0, 0.0, 0.0, 0.0, 0.0, 0.0, 0.0, 0.0, 0.0, 0.0, 0.0, 0.0, 0.0, 0.0, 0.0, 0.0, 0.0, 0.0, 0.0, 0.0, 0.0, 0.0, 0.0, 0.0, 0.0, 0.0, 0.0, 0.0, 0.0, 0.0, 0.0, 0.0, 0.0, 0.0, 0.0, 0.0, 0.0, 0.0, 0.0, 0.0, 0.0, 0.0, 0.0, 0.0, 0.0, 0.0, 0.0, 0.0, 0.0, 0.0, 0.0, 0.0, 0.0, 0.0, 0.0, 0.0, 0.0, 0.0, 0.0, 0.0, 0.0, 0.0, 0.0, 0.0, 0.0, 0.0, 0.0, 0.0, 0.0, 0.0, 0.0, 0.0, 0.0, 0.0, 0.0, 0.0, 0.0, 0.0, 0.0, 0.0, 0.0, 0.0, 0.0, 0.0, 0.0, 0.0, 0.0, 0.0, 0.0, 0.0, 0.0, 0.0, 0.0, 0.0, 0.0, 0.0, 0.0, 0.0, 0.0, 0.0, 0.0, 0.0, 0.0, 0.0, 0.0, 0.0, 0.0, 0.0, 0.0, 0.0, 0.0, 0.0, 0.0, 0.0, 0.0, 0.0, 0.0, 0.0, 0.0, 0.0, 0.0, 0.0, 0.0, 0.0, 0.0, 0.0, 0.0, 0.0, 0.0, 0.0, 0.0, 0.0, 0.0, 0.0, 0.0, 0.0, 0.0, 0.0, 0.0, 0.0, 0.0, 0.0, 0.0, 0.0, 0.0, 0.0, 0.0, 0.0, 0.0, 0.0, 0.0, 0.0, 0.0, 0.0, 0.0, 0.0, 0.0, 0.0, 0.0, 0.0, 0.0, 0.0, 0.0, 0.0, 0.0, 0.0, 0.0, 0.0, 0.0, 0.0, 0.0, 0.0, 0.0, 0.0, 0.0, 0.0, 0.0, 0.0, 0.0, 0.0, 0.0, 0.0, 0.0, 0.0, 0.0, 0.0, 0.0, 0.0, 0.0, 0.0, 0.0, 0.0, 0.0, 0.0, 0.0, 0.0, 0.0, 0.0, 0.0, 0.0, 0.0, 0.0, 0.0, 0.0, 0.0, 0.0, 0.0, 0.0, 0.0, 0.0, 0.0, 0.0, 0.0, 0.0, 0.0, 0.0, 0.0, 0.0, 0.0, 0.0, 0.0, 0.0, 0.0, 0.0, 0.0, 0.0, 0.0, 0.0, 0.0, 0.0, 0.0, 0.0, 0.0, 0.0, 0.0, 0.0, 0.0, 0.0, 0.0, 0.0, 0.0, 0.0, 0.0, 0.0, 0.0, 0.0, 0.0, 0.0, 0.0, 0.0, 0.0, 0.0, 0.0, 0.0, 0.0, 0.0, 0.0, 0.0, 0.0, 0.0, 0.0, 0.0, 0.0, 0.0, 0.0, 0.0, 0.0, 0.0, 0.0, 0.0, 0.0, 0.0, 0.0, 0.0, 0.0, 0.0, 0.0, 0.0, 0.0, 0.0, 0.0, 0.0, 0.0, 0.0, 0.0, 0.0, 0.0, 0.0, 0.0, 0.0, 0.0, 0.0, 0.0, 0.0, 0.0, 0.0, 0.0, 0.0, 0.0, 0.0, 0.0, 0.0, 0.0, 0.0, 0.0, 0.0, 0.0, 0.0, 0.0, 0.0, 0.0, 0.0, 0.0, 0.0, 0.0, 0.0, 0.0, 0.0, 0.0, 0.0, 0.0, 0.0, 0.0, 0.0, 0.0, 0.0, 0.0, 0.0, 0.0, 0.0, 0.0, 0.0, 0.0, 0.0, 0.0, 0.0, 0.0, 0.0, 0.0, 0.0, 0.0, 0.0, 0.0, 0.0, 0.0, 0.0, 0.0, 0.0, 0.0, 0.0, 0.0, 0.0, 0.0, 0.0, 0.0, 0.0, 0.0, 0.0, 0.0, 0.0, 0.0, 0.0, 0.0, 0.0, 0.0, 0.0, 0.0, 0.0, 0.0, 0.0, 0.0, 0.0, 0.0, 0.0, 0.0, 0.0, 0.0, 0.0, 0.0, 0.0, 0.0, 0.0, 0.0, 0.0, 0.0, 0.0, 0.0, 0.0, 0.0, 0.0, 0.0, 0.0, 0.0, 0.0, 0.0, 0.0, 0.0, 0.0, 0.0, 0.0, 0.0, 0.0, 0.0, 0.0, 0.0, 0.0, 0.0])
me_cube.materials.append(mat_material)
me_cube.use_remesh_preserve_volume = False
me_cube.use_remesh_preserve_attributes = False
me_cube.use_mirror_vertex_groups = False
me_cube.update()

# ---- objects
ob_cube = bpy.data.objects.new('Cube', me_cube)
ob_light = bpy.data.objects.new('Light', light_light)
ob_camera = bpy.data.objects.new('Camera', cam_camera)
ob_empty = bpy.data.objects.new('Empty', None)

# ---- transforms, parenting, visibility, modifiers, constraints
ob_cube.location = (0.0, 0.0, 0.0)
ob_cube.scale = (3.552, 3.552, 3.552)
ob_cube.lock_rotations_4d = False
ob_cube.empty_display_type = 'ARROWS'
ob_cube.lineart.crease_threshold = 0.0
ob_light.location = (4.076, 1.005, 5.904)
ob_light.rotation_euler = (0.6503, 0.05522, 1.866)
ob_light.lock_rotations_4d = False
ob_light.empty_display_type = 'ARROWS'
ob_light.color = (0.0, 0.0, 0.0, 0.0)
ob_light.lineart.crease_threshold = 0.0
ob_camera.location = (7.359, -6.926, 4.958)
ob_camera.rotation_euler = (1.109, 0.0, 0.8149)
ob_camera.lock_rotations_4d = False
ob_camera.empty_display_type = 'ARROWS'
ob_camera.color = (0.0, 0.0, 0.0, 0.0)
ob_camera.display_type = 'WIRE'
ob_camera.lineart.crease_threshold = 0.0
ob_empty.location = (0.0, 0.0, 0.0)
ob_empty.empty_display_type = 'IMAGE'
ob_empty.lineart.crease_threshold = 0.0

# ---- collection membership
col_collection.objects.link(ob_cube)
col_collection.objects.link(ob_light)
col_collection.objects.link(ob_camera)
col_collection.objects.link(ob_empty)

# ---- scene / render settings (as saved in the file)
scene.camera = ob_camera
scene.frame_start = 1; scene.frame_end = 250; scene.frame_set(58)
scene.render.engine = 'BLENDER_EEVEE_NEXT'
scene.cycles.use_denoising = False
scene.cycles.samples = 128
scene.cycles.sampling_pattern = 'TABULATED_SOBOL'
scene.cycles.use_adaptive_sampling = False
scene.cycles.use_light_tree = False
scene.view_settings.view_transform = 'Filmic'
bpy.context.view_layer.update()
